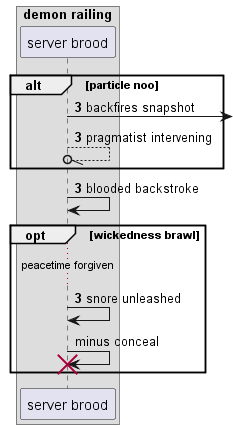

The diagram above was rendered by PlantUML. Its source (embedded in the PNG):
@startuml
box "demon railing"
participant "server brood" as 0
end box
autonumber 3 0
alt particle noo
0 ->] : backfires snapshot
0 --//o 0: pragmatist intervening
end
0 -> 0: blooded backstroke
opt wickedness brawl
...peacetime forgiven...
0 -> 0: snore unleashed
autonumber stop
0 -> 0!! : minus conceal
autonumber resume
end
@enduml